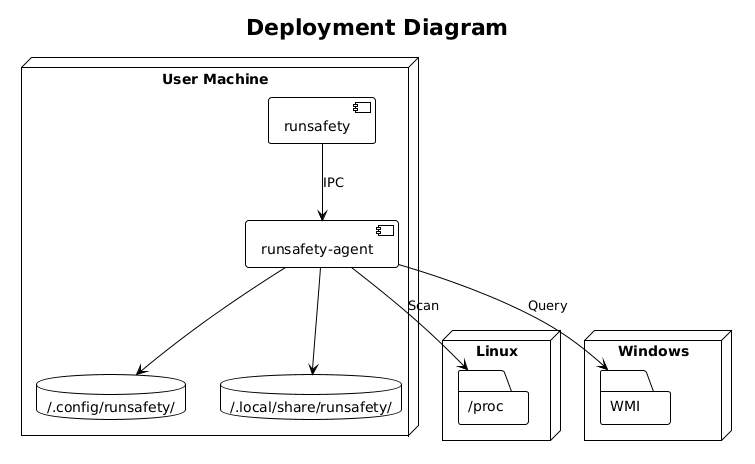

The diagram above was rendered by PlantUML. Its source (embedded in the PNG):
@startuml
!theme plain
skinparam backgroundColor #FEFEFE
skinparam defaultFontName Arial

title Deployment Diagram

node "User Machine" {
  component "runsafety-agent" as agent
  component "runsafety" as tui
  
  database "~/.config/runsafety/" as cfg
  database "~/.local/share/runsafety/" as db
  
  agent --> cfg
  agent --> db
  tui --> agent : IPC
}

node "Linux" {
  folder "/proc" as proc
}

node "Windows" {
  folder "WMI" as wmi
}

agent --> proc : Scan
agent --> wmi : Query
@enduml